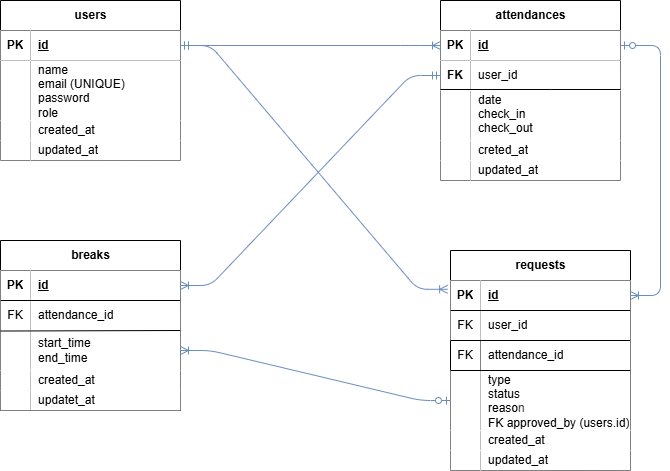

The diagram above was exported from draw.io. Its source (the exported page's mxGraphModel, read from the mxfile embedded in the PNG):
<mxGraphModel dx="678" dy="363" grid="1" gridSize="10" guides="1" tooltips="1" connect="1" arrows="1" fold="1" page="1" pageScale="1" pageWidth="827" pageHeight="1169" math="0" shadow="0">
  <root>
    <mxCell id="0" />
    <mxCell id="1" parent="0" />
    <mxCell id="2" value="users" style="shape=table;startSize=30;container=1;collapsible=1;childLayout=tableLayout;fixedRows=1;rowLines=0;fontStyle=1;align=center;resizeLast=1;html=1;" vertex="1" parent="1">
      <mxGeometry x="70" y="40" width="180" height="160" as="geometry" />
    </mxCell>
    <mxCell id="3" value="" style="shape=tableRow;horizontal=0;startSize=0;swimlaneHead=0;swimlaneBody=0;fillColor=none;collapsible=0;dropTarget=0;points=[[0,0.5],[1,0.5]];portConstraint=eastwest;top=0;left=0;right=0;bottom=1;" vertex="1" parent="2">
      <mxGeometry y="30" width="180" height="30" as="geometry" />
    </mxCell>
    <mxCell id="4" value="PK" style="shape=partialRectangle;connectable=0;top=0;left=0;bottom=0;right=0;fontStyle=1;overflow=hidden;whiteSpace=wrap;html=1;" vertex="1" parent="3">
      <mxGeometry width="30" height="30" as="geometry">
        <mxRectangle width="30" height="30" as="alternateBounds" />
      </mxGeometry>
    </mxCell>
    <mxCell id="5" value="id" style="shape=partialRectangle;connectable=0;top=0;left=0;bottom=0;right=0;align=left;spacingLeft=6;fontStyle=5;overflow=hidden;whiteSpace=wrap;html=1;" vertex="1" parent="3">
      <mxGeometry x="30" width="150" height="30" as="geometry">
        <mxRectangle width="150" height="30" as="alternateBounds" />
      </mxGeometry>
    </mxCell>
    <mxCell id="6" value="" style="shape=tableRow;horizontal=0;startSize=0;swimlaneHead=0;swimlaneBody=0;fillColor=none;collapsible=0;dropTarget=0;points=[[0,0.5],[1,0.5]];portConstraint=eastwest;top=0;left=0;right=0;bottom=0;" vertex="1" parent="2">
      <mxGeometry y="60" width="180" height="60" as="geometry" />
    </mxCell>
    <mxCell id="7" value="" style="shape=partialRectangle;connectable=0;top=0;left=0;bottom=0;right=0;editable=1;overflow=hidden;whiteSpace=wrap;html=1;" vertex="1" parent="6">
      <mxGeometry width="30" height="60" as="geometry">
        <mxRectangle width="30" height="60" as="alternateBounds" />
      </mxGeometry>
    </mxCell>
    <mxCell id="8" value="&lt;div&gt;&lt;span style=&quot;background-color: transparent;&quot;&gt;name&lt;/span&gt;&lt;/div&gt;email (UNIQUE)&lt;br&gt;password&lt;br&gt;role&lt;div&gt;&lt;br&gt;&lt;/div&gt;" style="shape=partialRectangle;connectable=0;top=0;left=0;bottom=0;right=0;align=left;spacingLeft=6;overflow=hidden;whiteSpace=wrap;html=1;" vertex="1" parent="6">
      <mxGeometry x="30" width="150" height="60" as="geometry">
        <mxRectangle width="150" height="60" as="alternateBounds" />
      </mxGeometry>
    </mxCell>
    <mxCell id="9" value="" style="shape=tableRow;horizontal=0;startSize=0;swimlaneHead=0;swimlaneBody=0;fillColor=none;collapsible=0;dropTarget=0;points=[[0,0.5],[1,0.5]];portConstraint=eastwest;top=0;left=0;right=0;bottom=0;" vertex="1" parent="2">
      <mxGeometry y="120" width="180" height="20" as="geometry" />
    </mxCell>
    <mxCell id="10" value="" style="shape=partialRectangle;connectable=0;top=0;left=0;bottom=0;right=0;editable=1;overflow=hidden;whiteSpace=wrap;html=1;" vertex="1" parent="9">
      <mxGeometry width="30" height="20" as="geometry">
        <mxRectangle width="30" height="20" as="alternateBounds" />
      </mxGeometry>
    </mxCell>
    <mxCell id="11" value="created_at" style="shape=partialRectangle;connectable=0;top=0;left=0;bottom=0;right=0;align=left;spacingLeft=6;overflow=hidden;whiteSpace=wrap;html=1;" vertex="1" parent="9">
      <mxGeometry x="30" width="150" height="20" as="geometry">
        <mxRectangle width="150" height="20" as="alternateBounds" />
      </mxGeometry>
    </mxCell>
    <mxCell id="12" value="" style="shape=tableRow;horizontal=0;startSize=0;swimlaneHead=0;swimlaneBody=0;fillColor=none;collapsible=0;dropTarget=0;points=[[0,0.5],[1,0.5]];portConstraint=eastwest;top=0;left=0;right=0;bottom=0;" vertex="1" parent="2">
      <mxGeometry y="140" width="180" height="20" as="geometry" />
    </mxCell>
    <mxCell id="13" value="" style="shape=partialRectangle;connectable=0;top=0;left=0;bottom=0;right=0;editable=1;overflow=hidden;whiteSpace=wrap;html=1;" vertex="1" parent="12">
      <mxGeometry width="30" height="20" as="geometry">
        <mxRectangle width="30" height="20" as="alternateBounds" />
      </mxGeometry>
    </mxCell>
    <mxCell id="14" value="updated_at" style="shape=partialRectangle;connectable=0;top=0;left=0;bottom=0;right=0;align=left;spacingLeft=6;overflow=hidden;whiteSpace=wrap;html=1;" vertex="1" parent="12">
      <mxGeometry x="30" width="150" height="20" as="geometry">
        <mxRectangle width="150" height="20" as="alternateBounds" />
      </mxGeometry>
    </mxCell>
    <mxCell id="15" value="attendances" style="shape=table;startSize=30;container=1;collapsible=1;childLayout=tableLayout;fixedRows=1;rowLines=0;fontStyle=1;align=center;resizeLast=1;html=1;" vertex="1" parent="1">
      <mxGeometry x="510" y="40" width="180" height="180" as="geometry" />
    </mxCell>
    <mxCell id="16" value="" style="shape=tableRow;horizontal=0;startSize=0;swimlaneHead=0;swimlaneBody=0;fillColor=none;collapsible=0;dropTarget=0;points=[[0,0.5],[1,0.5]];portConstraint=eastwest;top=0;left=0;right=0;bottom=1;" vertex="1" parent="15">
      <mxGeometry y="30" width="180" height="30" as="geometry" />
    </mxCell>
    <mxCell id="17" value="PK" style="shape=partialRectangle;connectable=0;top=0;left=0;bottom=0;right=0;fontStyle=1;overflow=hidden;whiteSpace=wrap;html=1;" vertex="1" parent="16">
      <mxGeometry width="30" height="30" as="geometry">
        <mxRectangle width="30" height="30" as="alternateBounds" />
      </mxGeometry>
    </mxCell>
    <mxCell id="18" value="id" style="shape=partialRectangle;connectable=0;top=0;left=0;bottom=0;right=0;align=left;spacingLeft=6;fontStyle=5;overflow=hidden;whiteSpace=wrap;html=1;" vertex="1" parent="16">
      <mxGeometry x="30" width="150" height="30" as="geometry">
        <mxRectangle width="150" height="30" as="alternateBounds" />
      </mxGeometry>
    </mxCell>
    <mxCell id="31" value="" style="shape=tableRow;horizontal=0;startSize=0;swimlaneHead=0;swimlaneBody=0;fillColor=none;collapsible=0;dropTarget=0;points=[[0,0.5],[1,0.5]];portConstraint=eastwest;top=0;left=0;right=0;bottom=0;" vertex="1" parent="15">
      <mxGeometry y="60" width="180" height="30" as="geometry" />
    </mxCell>
    <mxCell id="32" value="FK" style="shape=partialRectangle;connectable=0;fillColor=none;top=0;left=0;bottom=0;right=0;fontStyle=0;overflow=hidden;whiteSpace=wrap;html=1;" vertex="1" parent="31">
      <mxGeometry width="30" height="30" as="geometry">
        <mxRectangle width="30" height="30" as="alternateBounds" />
      </mxGeometry>
    </mxCell>
    <mxCell id="33" value="user_id" style="shape=partialRectangle;connectable=0;top=0;left=0;bottom=0;right=0;align=left;spacingLeft=6;fontStyle=0;overflow=hidden;whiteSpace=wrap;html=1;" vertex="1" parent="31">
      <mxGeometry x="30" width="150" height="30" as="geometry">
        <mxRectangle width="150" height="30" as="alternateBounds" />
      </mxGeometry>
    </mxCell>
    <mxCell id="19" value="" style="shape=tableRow;horizontal=0;startSize=0;swimlaneHead=0;swimlaneBody=0;fillColor=none;collapsible=0;dropTarget=0;points=[[0,0.5],[1,0.5]];portConstraint=eastwest;top=0;left=0;right=0;bottom=0;" vertex="1" parent="15">
      <mxGeometry y="90" width="180" height="50" as="geometry" />
    </mxCell>
    <mxCell id="20" value="" style="shape=partialRectangle;connectable=0;top=0;left=0;bottom=0;right=0;editable=1;overflow=hidden;whiteSpace=wrap;html=1;" vertex="1" parent="19">
      <mxGeometry width="30" height="50" as="geometry">
        <mxRectangle width="30" height="50" as="alternateBounds" />
      </mxGeometry>
    </mxCell>
    <mxCell id="21" value="date&lt;br&gt;check_in&lt;br&gt;check_out&lt;div&gt;&lt;br/&gt;&lt;/div&gt;" style="shape=partialRectangle;connectable=0;top=0;left=0;bottom=0;right=0;align=left;spacingLeft=6;overflow=hidden;whiteSpace=wrap;html=1;" vertex="1" parent="19">
      <mxGeometry x="30" width="150" height="50" as="geometry">
        <mxRectangle width="150" height="50" as="alternateBounds" />
      </mxGeometry>
    </mxCell>
    <mxCell id="22" value="" style="shape=tableRow;horizontal=0;startSize=0;swimlaneHead=0;swimlaneBody=0;fillColor=none;collapsible=0;dropTarget=0;points=[[0,0.5],[1,0.5]];portConstraint=eastwest;top=0;left=0;right=0;bottom=0;" vertex="1" parent="15">
      <mxGeometry y="140" width="180" height="20" as="geometry" />
    </mxCell>
    <mxCell id="23" value="" style="shape=partialRectangle;connectable=0;top=0;left=0;bottom=0;right=0;editable=1;overflow=hidden;whiteSpace=wrap;html=1;" vertex="1" parent="22">
      <mxGeometry width="30" height="20" as="geometry">
        <mxRectangle width="30" height="20" as="alternateBounds" />
      </mxGeometry>
    </mxCell>
    <mxCell id="24" value="creted_at" style="shape=partialRectangle;connectable=0;top=0;left=0;bottom=0;right=0;align=left;spacingLeft=6;overflow=hidden;whiteSpace=wrap;html=1;" vertex="1" parent="22">
      <mxGeometry x="30" width="150" height="20" as="geometry">
        <mxRectangle width="150" height="20" as="alternateBounds" />
      </mxGeometry>
    </mxCell>
    <mxCell id="25" value="" style="shape=tableRow;horizontal=0;startSize=0;swimlaneHead=0;swimlaneBody=0;fillColor=none;collapsible=0;dropTarget=0;points=[[0,0.5],[1,0.5]];portConstraint=eastwest;top=0;left=0;right=0;bottom=0;" vertex="1" parent="15">
      <mxGeometry y="160" width="180" height="20" as="geometry" />
    </mxCell>
    <mxCell id="26" value="" style="shape=partialRectangle;connectable=0;top=0;left=0;bottom=0;right=0;editable=1;overflow=hidden;whiteSpace=wrap;html=1;" vertex="1" parent="25">
      <mxGeometry width="30" height="20" as="geometry">
        <mxRectangle width="30" height="20" as="alternateBounds" />
      </mxGeometry>
    </mxCell>
    <mxCell id="27" value="updated_at" style="shape=partialRectangle;connectable=0;top=0;left=0;bottom=0;right=0;align=left;spacingLeft=6;overflow=hidden;whiteSpace=wrap;html=1;" vertex="1" parent="25">
      <mxGeometry x="30" width="150" height="20" as="geometry">
        <mxRectangle width="150" height="20" as="alternateBounds" />
      </mxGeometry>
    </mxCell>
    <mxCell id="28" value="FK" style="shape=partialRectangle;connectable=0;top=0;left=0;bottom=0;right=0;fontStyle=1;overflow=hidden;whiteSpace=wrap;html=1;" vertex="1" parent="1">
      <mxGeometry x="510" y="100" width="30" height="30" as="geometry">
        <mxRectangle width="30" height="30" as="alternateBounds" />
      </mxGeometry>
    </mxCell>
    <mxCell id="37" value="" style="endArrow=none;html=1;rounded=0;" edge="1" parent="1">
      <mxGeometry relative="1" as="geometry">
        <mxPoint x="510" y="129" as="sourcePoint" />
        <mxPoint x="690" y="129" as="targetPoint" />
        <Array as="points">
          <mxPoint x="620" y="129" />
        </Array>
      </mxGeometry>
    </mxCell>
    <mxCell id="39" value="breaks" style="shape=table;startSize=30;container=1;collapsible=1;childLayout=tableLayout;fixedRows=1;rowLines=0;fontStyle=1;align=center;resizeLast=1;html=1;" vertex="1" parent="1">
      <mxGeometry x="70" y="280" width="180" height="170" as="geometry" />
    </mxCell>
    <mxCell id="40" value="" style="shape=tableRow;horizontal=0;startSize=0;swimlaneHead=0;swimlaneBody=0;fillColor=none;collapsible=0;dropTarget=0;points=[[0,0.5],[1,0.5]];portConstraint=eastwest;top=0;left=0;right=0;bottom=1;" vertex="1" parent="39">
      <mxGeometry y="30" width="180" height="30" as="geometry" />
    </mxCell>
    <mxCell id="41" value="PK" style="shape=partialRectangle;connectable=0;top=0;left=0;bottom=0;right=0;fontStyle=1;overflow=hidden;whiteSpace=wrap;html=1;" vertex="1" parent="40">
      <mxGeometry width="30" height="30" as="geometry">
        <mxRectangle width="30" height="30" as="alternateBounds" />
      </mxGeometry>
    </mxCell>
    <mxCell id="42" value="id" style="shape=partialRectangle;connectable=0;top=0;left=0;bottom=0;right=0;align=left;spacingLeft=6;fontStyle=5;overflow=hidden;whiteSpace=wrap;html=1;" vertex="1" parent="40">
      <mxGeometry x="30" width="150" height="30" as="geometry">
        <mxRectangle width="150" height="30" as="alternateBounds" />
      </mxGeometry>
    </mxCell>
    <mxCell id="53" value="" style="shape=tableRow;horizontal=0;startSize=0;swimlaneHead=0;swimlaneBody=0;fillColor=none;collapsible=0;dropTarget=0;points=[[0,0.5],[1,0.5]];portConstraint=eastwest;top=0;left=0;right=0;bottom=0;" vertex="1" parent="39">
      <mxGeometry y="60" width="180" height="30" as="geometry" />
    </mxCell>
    <mxCell id="54" value="FK" style="shape=partialRectangle;connectable=0;top=0;left=0;bottom=0;right=0;fontStyle=0;overflow=hidden;whiteSpace=wrap;html=1;" vertex="1" parent="53">
      <mxGeometry width="30" height="30" as="geometry">
        <mxRectangle width="30" height="30" as="alternateBounds" />
      </mxGeometry>
    </mxCell>
    <mxCell id="55" value="attendance_id" style="shape=partialRectangle;connectable=0;top=0;left=0;bottom=0;right=0;align=left;spacingLeft=6;fontStyle=0;overflow=hidden;whiteSpace=wrap;html=1;" vertex="1" parent="53">
      <mxGeometry x="30" width="150" height="30" as="geometry">
        <mxRectangle width="150" height="30" as="alternateBounds" />
      </mxGeometry>
    </mxCell>
    <mxCell id="43" value="" style="shape=tableRow;horizontal=0;startSize=0;swimlaneHead=0;swimlaneBody=0;fillColor=none;collapsible=0;dropTarget=0;points=[[0,0.5],[1,0.5]];portConstraint=eastwest;top=0;left=0;right=0;bottom=0;" vertex="1" parent="39">
      <mxGeometry y="90" width="180" height="40" as="geometry" />
    </mxCell>
    <mxCell id="44" value="" style="shape=partialRectangle;connectable=0;top=0;left=0;bottom=0;right=0;editable=1;overflow=hidden;whiteSpace=wrap;html=1;" vertex="1" parent="43">
      <mxGeometry width="30" height="40" as="geometry">
        <mxRectangle width="30" height="40" as="alternateBounds" />
      </mxGeometry>
    </mxCell>
    <mxCell id="45" value="start_time&lt;br&gt;end_time" style="shape=partialRectangle;connectable=0;top=0;left=0;bottom=0;right=0;align=left;spacingLeft=6;overflow=hidden;whiteSpace=wrap;html=1;" vertex="1" parent="43">
      <mxGeometry x="30" width="150" height="40" as="geometry">
        <mxRectangle width="150" height="40" as="alternateBounds" />
      </mxGeometry>
    </mxCell>
    <mxCell id="46" value="" style="shape=tableRow;horizontal=0;startSize=0;swimlaneHead=0;swimlaneBody=0;fillColor=none;collapsible=0;dropTarget=0;points=[[0,0.5],[1,0.5]];portConstraint=eastwest;top=0;left=0;right=0;bottom=0;" vertex="1" parent="39">
      <mxGeometry y="130" width="180" height="20" as="geometry" />
    </mxCell>
    <mxCell id="47" value="" style="shape=partialRectangle;connectable=0;top=0;left=0;bottom=0;right=0;editable=1;overflow=hidden;whiteSpace=wrap;html=1;" vertex="1" parent="46">
      <mxGeometry width="30" height="20" as="geometry">
        <mxRectangle width="30" height="20" as="alternateBounds" />
      </mxGeometry>
    </mxCell>
    <mxCell id="48" value="created_at" style="shape=partialRectangle;connectable=0;top=0;left=0;bottom=0;right=0;align=left;spacingLeft=6;overflow=hidden;whiteSpace=wrap;html=1;" vertex="1" parent="46">
      <mxGeometry x="30" width="150" height="20" as="geometry">
        <mxRectangle width="150" height="20" as="alternateBounds" />
      </mxGeometry>
    </mxCell>
    <mxCell id="49" value="" style="shape=tableRow;horizontal=0;startSize=0;swimlaneHead=0;swimlaneBody=0;fillColor=none;collapsible=0;dropTarget=0;points=[[0,0.5],[1,0.5]];portConstraint=eastwest;top=0;left=0;right=0;bottom=0;" vertex="1" parent="39">
      <mxGeometry y="150" width="180" height="20" as="geometry" />
    </mxCell>
    <mxCell id="50" value="" style="shape=partialRectangle;connectable=0;top=0;left=0;bottom=0;right=0;editable=1;overflow=hidden;whiteSpace=wrap;html=1;" vertex="1" parent="49">
      <mxGeometry width="30" height="20" as="geometry">
        <mxRectangle width="30" height="20" as="alternateBounds" />
      </mxGeometry>
    </mxCell>
    <mxCell id="51" value="updatet_at" style="shape=partialRectangle;connectable=0;top=0;left=0;bottom=0;right=0;align=left;spacingLeft=6;overflow=hidden;whiteSpace=wrap;html=1;" vertex="1" parent="49">
      <mxGeometry x="30" width="150" height="20" as="geometry">
        <mxRectangle width="150" height="20" as="alternateBounds" />
      </mxGeometry>
    </mxCell>
    <mxCell id="56" value="" style="endArrow=none;html=1;rounded=0;exitX=0;exitY=0.013;exitDx=0;exitDy=0;exitPerimeter=0;" edge="1" parent="1" source="43">
      <mxGeometry relative="1" as="geometry">
        <mxPoint x="90" y="370" as="sourcePoint" />
        <mxPoint x="250" y="370" as="targetPoint" />
      </mxGeometry>
    </mxCell>
    <mxCell id="58" value="requests" style="shape=table;startSize=30;container=1;collapsible=1;childLayout=tableLayout;fixedRows=1;rowLines=0;fontStyle=1;align=center;resizeLast=1;html=1;" vertex="1" parent="1">
      <mxGeometry x="520" y="290" width="180" height="220" as="geometry" />
    </mxCell>
    <mxCell id="59" value="" style="shape=tableRow;horizontal=0;startSize=0;swimlaneHead=0;swimlaneBody=0;fillColor=none;collapsible=0;dropTarget=0;points=[[0,0.5],[1,0.5]];portConstraint=eastwest;top=0;left=0;right=0;bottom=1;" vertex="1" parent="58">
      <mxGeometry y="30" width="180" height="30" as="geometry" />
    </mxCell>
    <mxCell id="60" value="PK" style="shape=partialRectangle;connectable=0;top=0;left=0;bottom=0;right=0;fontStyle=1;overflow=hidden;whiteSpace=wrap;html=1;" vertex="1" parent="59">
      <mxGeometry width="30" height="30" as="geometry">
        <mxRectangle width="30" height="30" as="alternateBounds" />
      </mxGeometry>
    </mxCell>
    <mxCell id="61" value="id" style="shape=partialRectangle;connectable=0;top=0;left=0;bottom=0;right=0;align=left;spacingLeft=6;fontStyle=5;overflow=hidden;whiteSpace=wrap;html=1;" vertex="1" parent="59">
      <mxGeometry x="30" width="150" height="30" as="geometry">
        <mxRectangle width="150" height="30" as="alternateBounds" />
      </mxGeometry>
    </mxCell>
    <mxCell id="80" value="" style="shape=tableRow;horizontal=0;startSize=0;swimlaneHead=0;swimlaneBody=0;fillColor=none;collapsible=0;dropTarget=0;points=[[0,0.5],[1,0.5]];portConstraint=eastwest;top=0;left=0;right=0;bottom=0;" vertex="1" parent="58">
      <mxGeometry y="60" width="180" height="30" as="geometry" />
    </mxCell>
    <mxCell id="81" value="FK" style="shape=partialRectangle;connectable=0;top=0;left=0;bottom=0;right=0;fontStyle=0;overflow=hidden;whiteSpace=wrap;html=1;" vertex="1" parent="80">
      <mxGeometry width="30" height="30" as="geometry">
        <mxRectangle width="30" height="30" as="alternateBounds" />
      </mxGeometry>
    </mxCell>
    <mxCell id="82" value="user_id" style="shape=partialRectangle;connectable=0;top=0;left=0;bottom=0;right=0;align=left;spacingLeft=6;fontStyle=0;overflow=hidden;whiteSpace=wrap;html=1;" vertex="1" parent="80">
      <mxGeometry x="30" width="150" height="30" as="geometry">
        <mxRectangle width="150" height="30" as="alternateBounds" />
      </mxGeometry>
    </mxCell>
    <mxCell id="72" value="" style="shape=tableRow;horizontal=0;startSize=0;swimlaneHead=0;swimlaneBody=0;fillColor=none;collapsible=0;dropTarget=0;points=[[0,0.5],[1,0.5]];portConstraint=eastwest;top=0;left=0;right=0;bottom=0;" vertex="1" parent="58">
      <mxGeometry y="90" width="180" height="30" as="geometry" />
    </mxCell>
    <mxCell id="73" value="FK" style="shape=partialRectangle;connectable=0;fillColor=none;top=0;left=0;bottom=0;right=0;fontStyle=0;overflow=hidden;whiteSpace=wrap;html=1;" vertex="1" parent="72">
      <mxGeometry width="30" height="30" as="geometry">
        <mxRectangle width="30" height="30" as="alternateBounds" />
      </mxGeometry>
    </mxCell>
    <mxCell id="74" value="attendance_id" style="shape=partialRectangle;connectable=0;top=0;left=0;bottom=0;right=0;align=left;spacingLeft=6;fontStyle=0;overflow=hidden;whiteSpace=wrap;html=1;" vertex="1" parent="72">
      <mxGeometry x="30" width="150" height="30" as="geometry">
        <mxRectangle width="150" height="30" as="alternateBounds" />
      </mxGeometry>
    </mxCell>
    <mxCell id="62" value="" style="shape=tableRow;horizontal=0;startSize=0;swimlaneHead=0;swimlaneBody=0;fillColor=none;collapsible=0;dropTarget=0;points=[[0,0.5],[1,0.5]];portConstraint=eastwest;top=0;left=0;right=0;bottom=0;" vertex="1" parent="58">
      <mxGeometry y="120" width="180" height="60" as="geometry" />
    </mxCell>
    <mxCell id="63" value="" style="shape=partialRectangle;connectable=0;top=0;left=0;bottom=0;right=0;editable=1;overflow=hidden;whiteSpace=wrap;html=1;" vertex="1" parent="62">
      <mxGeometry width="30" height="60" as="geometry">
        <mxRectangle width="30" height="60" as="alternateBounds" />
      </mxGeometry>
    </mxCell>
    <mxCell id="64" value="type&lt;br&gt;status&lt;br&gt;reaso&lt;span style=&quot;color: rgb(63, 63, 63); background-color: transparent;&quot;&gt;n&lt;/span&gt;&lt;div&gt;FK approved_by (users.id)&lt;span style=&quot;color: rgb(63, 63, 63); background-color: transparent;&quot;&gt;&lt;/span&gt;&lt;/div&gt;" style="shape=partialRectangle;connectable=0;top=0;left=0;bottom=0;right=0;align=left;spacingLeft=6;overflow=hidden;whiteSpace=wrap;html=1;" vertex="1" parent="62">
      <mxGeometry x="30" width="150" height="60" as="geometry">
        <mxRectangle width="150" height="60" as="alternateBounds" />
      </mxGeometry>
    </mxCell>
    <mxCell id="65" value="" style="shape=tableRow;horizontal=0;startSize=0;swimlaneHead=0;swimlaneBody=0;fillColor=none;collapsible=0;dropTarget=0;points=[[0,0.5],[1,0.5]];portConstraint=eastwest;top=0;left=0;right=0;bottom=0;" vertex="1" parent="58">
      <mxGeometry y="180" width="180" height="20" as="geometry" />
    </mxCell>
    <mxCell id="66" value="" style="shape=partialRectangle;connectable=0;top=0;left=0;bottom=0;right=0;editable=1;overflow=hidden;whiteSpace=wrap;html=1;" vertex="1" parent="65">
      <mxGeometry width="30" height="20" as="geometry">
        <mxRectangle width="30" height="20" as="alternateBounds" />
      </mxGeometry>
    </mxCell>
    <mxCell id="67" value="created_at" style="shape=partialRectangle;connectable=0;top=0;left=0;bottom=0;right=0;align=left;spacingLeft=6;overflow=hidden;whiteSpace=wrap;html=1;" vertex="1" parent="65">
      <mxGeometry x="30" width="150" height="20" as="geometry">
        <mxRectangle width="150" height="20" as="alternateBounds" />
      </mxGeometry>
    </mxCell>
    <mxCell id="68" value="" style="shape=tableRow;horizontal=0;startSize=0;swimlaneHead=0;swimlaneBody=0;fillColor=none;collapsible=0;dropTarget=0;points=[[0,0.5],[1,0.5]];portConstraint=eastwest;top=0;left=0;right=0;bottom=0;" vertex="1" parent="58">
      <mxGeometry y="200" width="180" height="20" as="geometry" />
    </mxCell>
    <mxCell id="69" value="" style="shape=partialRectangle;connectable=0;top=0;left=0;bottom=0;right=0;editable=1;overflow=hidden;whiteSpace=wrap;html=1;" vertex="1" parent="68">
      <mxGeometry width="30" height="20" as="geometry">
        <mxRectangle width="30" height="20" as="alternateBounds" />
      </mxGeometry>
    </mxCell>
    <mxCell id="70" value="updated_at" style="shape=partialRectangle;connectable=0;top=0;left=0;bottom=0;right=0;align=left;spacingLeft=6;overflow=hidden;whiteSpace=wrap;html=1;" vertex="1" parent="68">
      <mxGeometry x="30" width="150" height="20" as="geometry">
        <mxRectangle width="150" height="20" as="alternateBounds" />
      </mxGeometry>
    </mxCell>
    <mxCell id="83" value="" style="endArrow=none;html=1;rounded=0;exitX=1.056;exitY=0;exitDx=0;exitDy=0;exitPerimeter=0;" edge="1" parent="1">
      <mxGeometry relative="1" as="geometry">
        <mxPoint x="520" y="380" as="sourcePoint" />
        <mxPoint x="699.9200000000001" y="380" as="targetPoint" />
      </mxGeometry>
    </mxCell>
    <mxCell id="85" value="" style="endArrow=none;html=1;rounded=0;" edge="1" parent="1">
      <mxGeometry relative="1" as="geometry">
        <mxPoint x="520" y="410" as="sourcePoint" />
        <mxPoint x="700" y="410" as="targetPoint" />
      </mxGeometry>
    </mxCell>
    <mxCell id="87" value="" style="edgeStyle=entityRelationEdgeStyle;fontSize=12;html=1;endArrow=ERoneToMany;startArrow=ERmandOne;exitX=1;exitY=0.5;exitDx=0;exitDy=0;entryX=0;entryY=0.5;entryDx=0;entryDy=0;fillColor=#dae8fc;strokeColor=#6c8ebf;" edge="1" parent="1" source="3" target="16">
      <mxGeometry width="100" height="100" relative="1" as="geometry">
        <mxPoint x="310" y="430" as="sourcePoint" />
        <mxPoint x="410" y="330" as="targetPoint" />
      </mxGeometry>
    </mxCell>
    <mxCell id="88" value="" style="edgeStyle=entityRelationEdgeStyle;fontSize=12;html=1;endArrow=ERoneToMany;startArrow=ERmandOne;entryX=1;entryY=0.5;entryDx=0;entryDy=0;fillColor=#dae8fc;strokeColor=#6c8ebf;" edge="1" parent="1" source="31" target="40">
      <mxGeometry width="100" height="100" relative="1" as="geometry">
        <mxPoint x="510" y="110" as="sourcePoint" />
        <mxPoint x="410" y="90" as="targetPoint" />
      </mxGeometry>
    </mxCell>
    <mxCell id="89" value="" style="edgeStyle=entityRelationEdgeStyle;fontSize=12;html=1;endArrow=ERoneToMany;startArrow=ERmandOne;exitX=1;exitY=0.5;exitDx=0;exitDy=0;entryX=-0.016;entryY=0.293;entryDx=0;entryDy=0;entryPerimeter=0;fillColor=#dae8fc;strokeColor=#6c8ebf;" edge="1" parent="1" source="3" target="59">
      <mxGeometry width="100" height="100" relative="1" as="geometry">
        <mxPoint x="310" y="190" as="sourcePoint" />
        <mxPoint x="410" y="90" as="targetPoint" />
      </mxGeometry>
    </mxCell>
    <mxCell id="90" value="" style="edgeStyle=entityRelationEdgeStyle;fontSize=12;html=1;endArrow=ERoneToMany;startArrow=ERzeroToOne;fillColor=#dae8fc;strokeColor=#6c8ebf;" edge="1" parent="1" target="59">
      <mxGeometry width="100" height="100" relative="1" as="geometry">
        <mxPoint x="690" y="85" as="sourcePoint" />
        <mxPoint x="600" y="350" as="targetPoint" />
        <Array as="points">
          <mxPoint x="760" y="110" />
          <mxPoint x="616" y="221" />
          <mxPoint x="610" y="290" />
        </Array>
      </mxGeometry>
    </mxCell>
    <mxCell id="91" value="" style="endArrow=none;html=1;rounded=0;" edge="1" parent="1">
      <mxGeometry relative="1" as="geometry">
        <mxPoint x="520" y="350" as="sourcePoint" />
        <mxPoint x="700" y="350" as="targetPoint" />
      </mxGeometry>
    </mxCell>
    <mxCell id="93" value="" style="endArrow=none;html=1;rounded=0;" edge="1" parent="1">
      <mxGeometry relative="1" as="geometry">
        <mxPoint x="70" y="340" as="sourcePoint" />
        <mxPoint x="250" y="340" as="targetPoint" />
      </mxGeometry>
    </mxCell>
    <mxCell id="95" value="" style="edgeStyle=entityRelationEdgeStyle;fontSize=12;html=1;endArrow=ERoneToMany;startArrow=ERzeroToOne;fillColor=#dae8fc;strokeColor=#6c8ebf;exitX=0;exitY=0.5;exitDx=0;exitDy=0;" edge="1" parent="1" source="62" target="43">
      <mxGeometry width="100" height="100" relative="1" as="geometry">
        <mxPoint x="350" y="470" as="sourcePoint" />
        <mxPoint x="450" y="370" as="targetPoint" />
      </mxGeometry>
    </mxCell>
  </root>
</mxGraphModel>